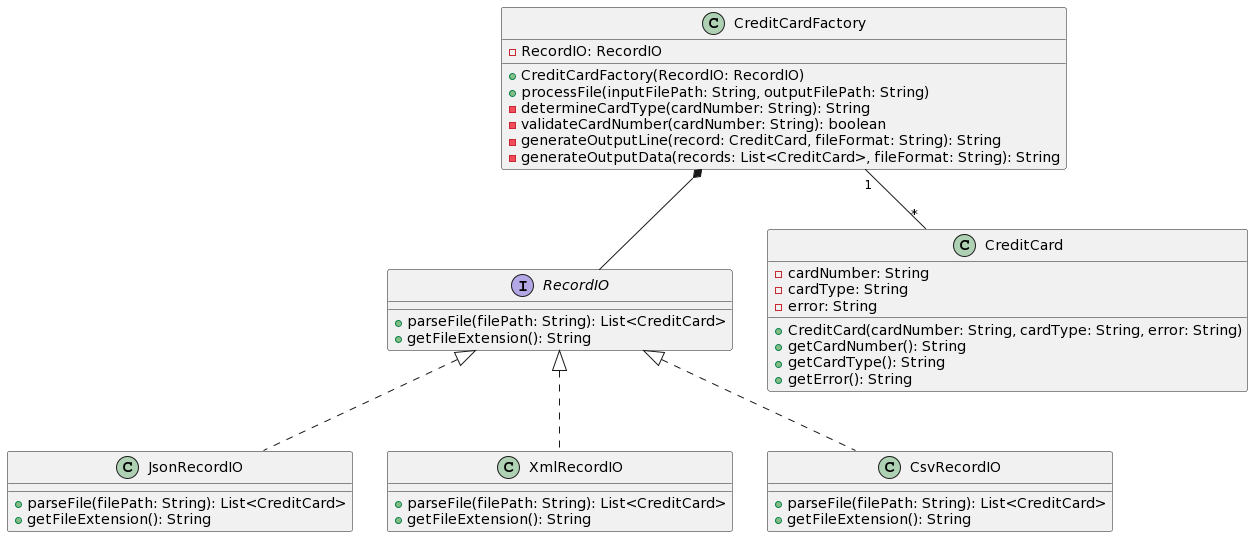

The diagram above was rendered by PlantUML. Its source (embedded in the PNG):
@startuml
interface RecordIO {
  + parseFile(filePath: String): List<CreditCard>
  + getFileExtension(): String
}

class JsonRecordIO {
  + parseFile(filePath: String): List<CreditCard>
  + getFileExtension(): String
}

class XmlRecordIO {
  + parseFile(filePath: String): List<CreditCard>
  + getFileExtension(): String
}

class CsvRecordIO {
  + parseFile(filePath: String): List<CreditCard>
  + getFileExtension(): String
}

class CreditCard {
  - cardNumber: String
  - cardType: String
  - error: String
  + CreditCard(cardNumber: String, cardType: String, error: String)
  + getCardNumber(): String
  + getCardType(): String
  + getError(): String
}

class CreditCardFactory {
  - RecordIO: RecordIO
  + CreditCardFactory(RecordIO: RecordIO)
  + processFile(inputFilePath: String, outputFilePath: String)
  - determineCardType(cardNumber: String): String
  - validateCardNumber(cardNumber: String): boolean
  - generateOutputLine(record: CreditCard, fileFormat: String): String
  - generateOutputData(records: List<CreditCard>, fileFormat: String): String
}

RecordIO <|.. JsonRecordIO
RecordIO <|.. XmlRecordIO
RecordIO <|.. CsvRecordIO

CreditCardFactory *-- RecordIO

CreditCardFactory "1" -- "*" CreditCard
@enduml